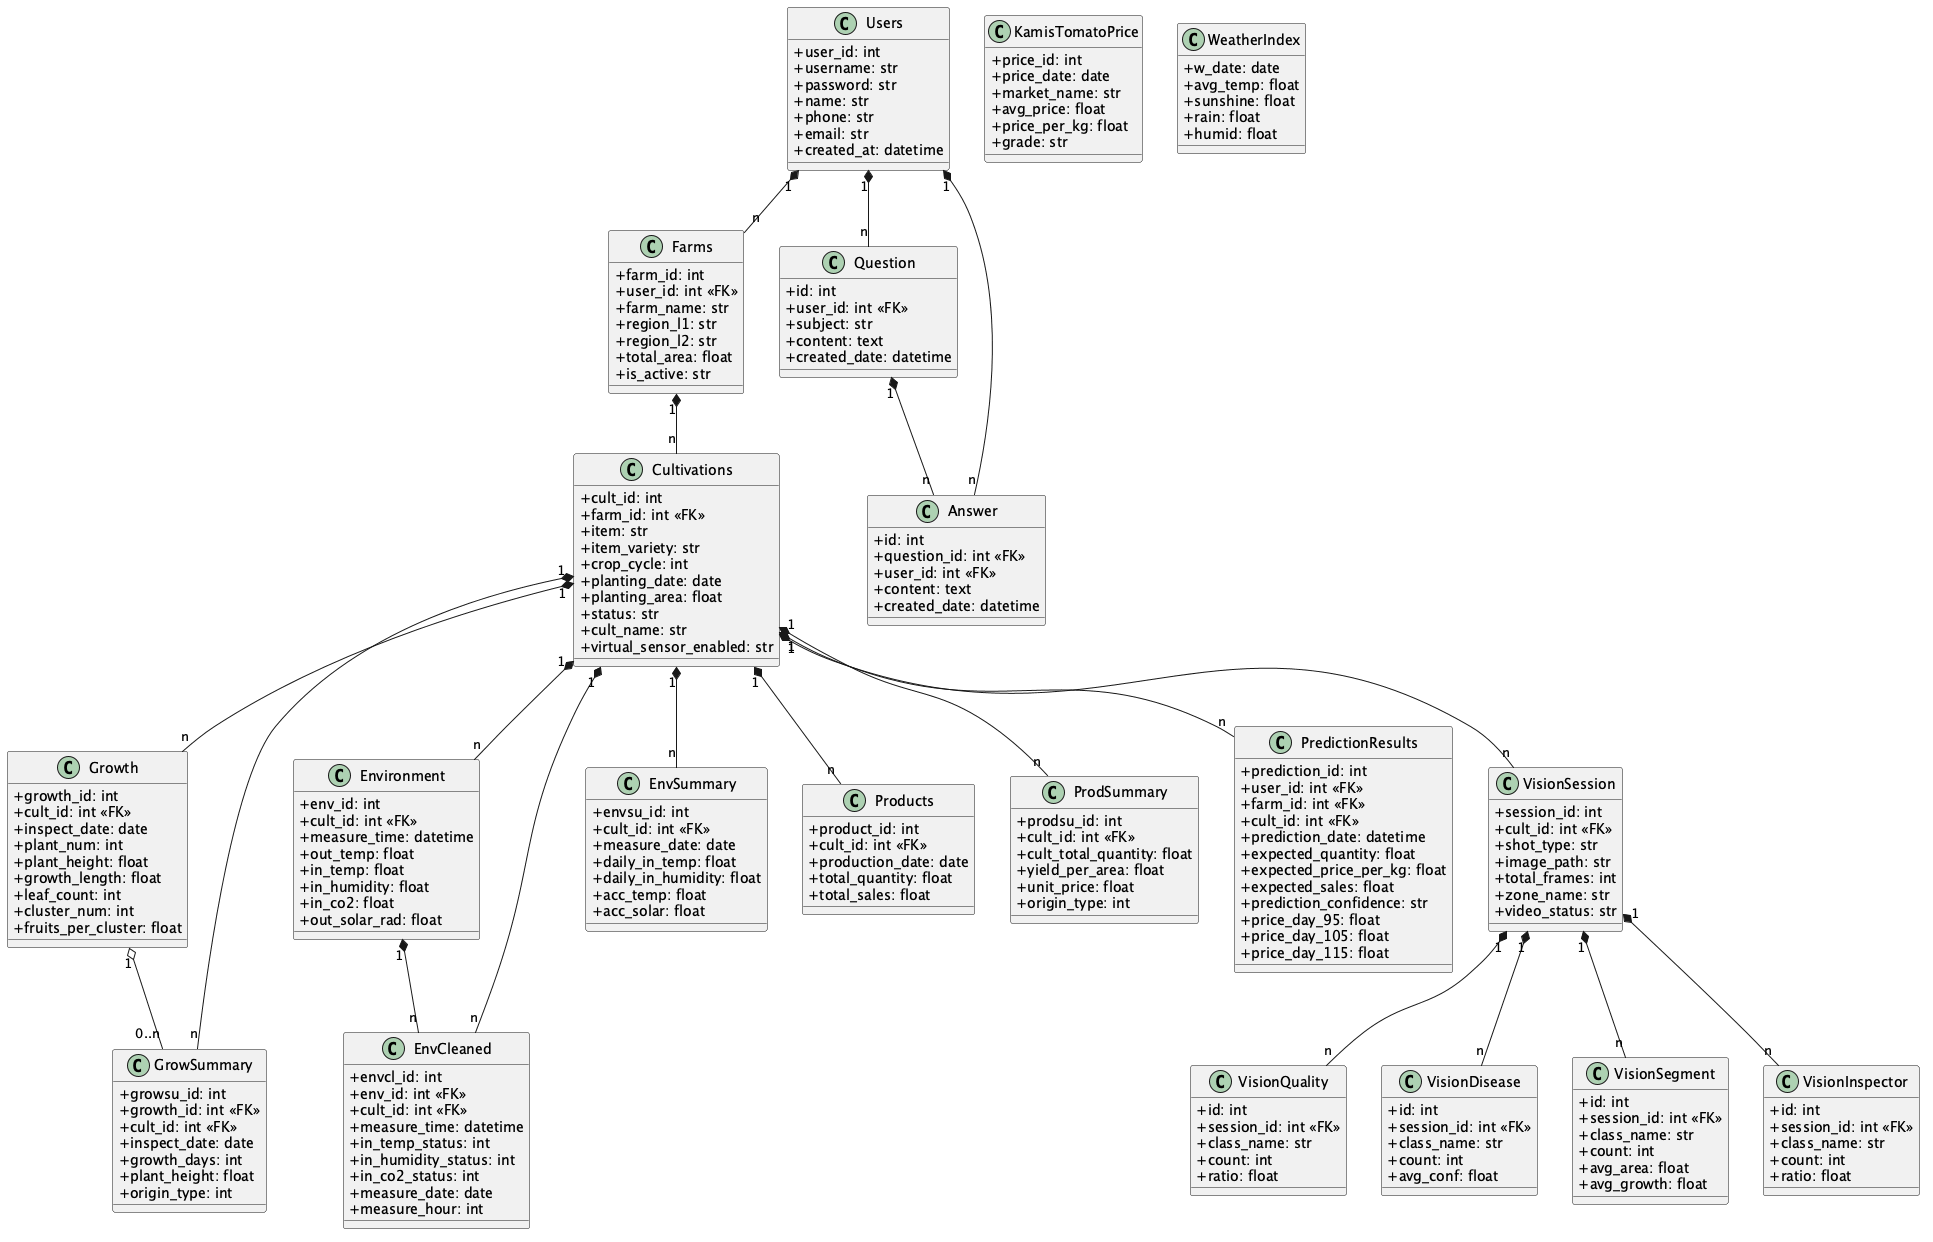

The diagram above was rendered by PlantUML. Its source (embedded in the PNG):
@startuml
skinparam classAttributeIconSize 0

class Users {
  +user_id: int
  +username: str
  +password: str
  +name: str
  +phone: str
  +email: str
  +created_at: datetime
}

class Farms {
  +farm_id: int
  +user_id: int <<FK>>
  +farm_name: str
  +region_l1: str
  +region_l2: str
  +total_area: float
  +is_active: str
}

class Cultivations {
  +cult_id: int
  +farm_id: int <<FK>>
  +item: str
  +item_variety: str
  +crop_cycle: int
  +planting_date: date
  +planting_area: float
  +status: str
  +cult_name: str
  +virtual_sensor_enabled: str
}

class Growth {
  +growth_id: int
  +cult_id: int <<FK>>
  +inspect_date: date
  +plant_num: int
  +plant_height: float
  +growth_length: float
  +leaf_count: int
  +cluster_num: int
  +fruits_per_cluster: float
}

class GrowSummary {
  +growsu_id: int
  +growth_id: int <<FK>>
  +cult_id: int <<FK>>
  +inspect_date: date
  +growth_days: int
  +plant_height: float
  +origin_type: int
}

class Environment {
  +env_id: int
  +cult_id: int <<FK>>
  +measure_time: datetime
  +out_temp: float
  +in_temp: float
  +in_humidity: float
  +in_co2: float
  +out_solar_rad: float
}

class EnvCleaned {
  +envcl_id: int
  +env_id: int <<FK>>
  +cult_id: int <<FK>>
  +measure_time: datetime
  +in_temp_status: int
  +in_humidity_status: int
  +in_co2_status: int
  +measure_date: date
  +measure_hour: int
}

class EnvSummary {
  +envsu_id: int
  +cult_id: int <<FK>>
  +measure_date: date
  +daily_in_temp: float
  +daily_in_humidity: float
  +acc_temp: float
  +acc_solar: float
}

class Products {
  +product_id: int
  +cult_id: int <<FK>>
  +production_date: date
  +total_quantity: float
  +total_sales: float
}

class ProdSummary {
  +prodsu_id: int
  +cult_id: int <<FK>>
  +cult_total_quantity: float
  +yield_per_area: float
  +unit_price: float
  +origin_type: int
}

class PredictionResults {
  +prediction_id: int
  +user_id: int <<FK>>
  +farm_id: int <<FK>>
  +cult_id: int <<FK>>
  +prediction_date: datetime
  +expected_quantity: float
  +expected_price_per_kg: float
  +expected_sales: float
  +prediction_confidence: str
  +price_day_95: float
  +price_day_105: float
  +price_day_115: float
}

class VisionSession {
  +session_id: int
  +cult_id: int <<FK>>
  +shot_type: str
  +image_path: str
  +total_frames: int
  +zone_name: str
  +video_status: str
}

class VisionQuality {
  +id: int
  +session_id: int <<FK>>
  +class_name: str
  +count: int
  +ratio: float
}

class VisionDisease {
  +id: int
  +session_id: int <<FK>>
  +class_name: str
  +count: int
  +avg_conf: float
}

class VisionSegment {
  +id: int
  +session_id: int <<FK>>
  +class_name: str
  +count: int
  +avg_area: float
  +avg_growth: float
}

class VisionInspector {
  +id: int
  +session_id: int <<FK>>
  +class_name: str
  +count: int
  +ratio: float
}

class Question {
  +id: int
  +user_id: int <<FK>>
  +subject: str
  +content: text
  +created_date: datetime
}

class Answer {
  +id: int
  +question_id: int <<FK>>
  +user_id: int <<FK>>
  +content: text
  +created_date: datetime
}

class KamisTomatoPrice {
  +price_id: int
  +price_date: date
  +market_name: str
  +avg_price: float
  +price_per_kg: float
  +grade: str
}

class WeatherIndex {
  +w_date: date
  +avg_temp: float
  +sunshine: float
  +rain: float
  +humid: float
}

Users "1" *-- "n" Farms
Users "1" *-- "n" Question
Users "1" *-- "n" Answer
Farms "1" *-- "n" Cultivations
Cultivations "1" *-- "n" Growth
Cultivations "1" *-- "n" GrowSummary
Cultivations "1" *-- "n" Environment
Cultivations "1" *-- "n" EnvCleaned
Cultivations "1" *-- "n" EnvSummary
Cultivations "1" *-- "n" Products
Cultivations "1" *-- "n" ProdSummary
Cultivations "1" *-- "n" PredictionResults
Cultivations "1" *-- "n" VisionSession
Growth "1" o-- "0..n" GrowSummary
Environment "1" *-- "n" EnvCleaned
Question "1" *-- "n" Answer
VisionSession "1" *-- "n" VisionQuality
VisionSession "1" *-- "n" VisionDisease
VisionSession "1" *-- "n" VisionSegment
VisionSession "1" *-- "n" VisionInspector
@enduml